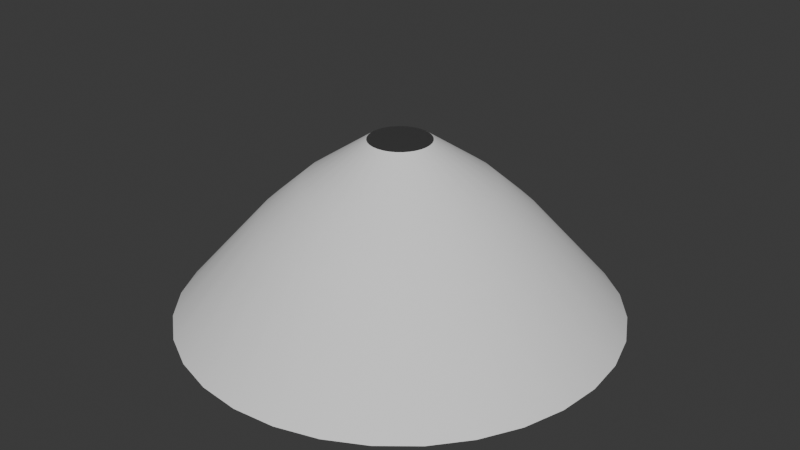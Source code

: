 # Source: clouds_cone.blend  (saved by Blender 4.1.24; exported with 4.5.12 LTS)
import bpy
from mathutils import Matrix  # noqa: F401  (used for matrix-valued properties, if any)

bpy.ops.wm.read_factory_settings(use_empty=True)
scene = bpy.context.scene
scene.name = 'Scene'

# ---- collections
col_collection = bpy.data.collections.new('Collection'); scene.collection.children.link(col_collection)

# ---- world
world_world = bpy.data.worlds.new('World'); scene.world = world_world
world_world.use_nodes = True; world_world.node_tree.nodes.clear()
_N = world_world.node_tree.nodes; _L = world_world.node_tree.links
n0 = _N.new('ShaderNodeOutputWorld'); n0.name = 'World Output'; n0.location = (300, 300)
n1 = _N.new('ShaderNodeBackground'); n1.name = 'Background'; n1.location = (10, 300)
n1.inputs[0].default_value = (0.05088, 0.05088, 0.05088, 1.0)
_L.new(n1.outputs[0], n0.inputs[0])
n0.is_active_output = True
world_world.color = (0.05088, 0.05088, 0.05088)
world_world.use_sun_shadow = False
world_world.sun_shadow_jitter_overblur = 0.0

# ---- meshes
me_cylinder = bpy.data.meshes.new('Cylinder')
me_cylinder.from_pydata([(0.0, 1.5, -1.0), (3.738e-09, 0.21, 1.0), (0.2926, 1.471, -1.0), (0.04097, 0.206, 1.0), (0.574, 1.386, -1.0), (0.08036, 0.194, 1.0), (0.8334, 1.247, -1.0), (0.1167, 0.1746, 1.0), (1.061, 1.061, -1.0), (0.1485, 0.1485, 1.0), (1.247, 0.8334, -1.0), (0.1746, 0.1167, 1.0), (1.386, 0.574, -1.0), (0.194, 0.08036, 1.0), (1.471, 0.2926, -1.0), (0.206, 0.04097, 1.0), (1.5, 0.0, -1.0), (0.21, 9.49e-09, 1.0), (1.471, -0.2926, -1.0), (0.206, -0.04097, 1.0), (1.386, -0.574, -1.0), (0.194, -0.08036, 1.0), (1.247, -0.8334, -1.0), (0.1746, -0.1167, 1.0), (1.061, -1.061, -1.0), (0.1485, -0.1485, 1.0), (0.8334, -1.247, -1.0), (0.1167, -0.1746, 1.0), (0.574, -1.386, -1.0), (0.08036, -0.194, 1.0), (0.2926, -1.471, -1.0), (0.04097, -0.206, 1.0), (0.0, -1.5, -1.0), (3.738e-09, -0.21, 1.0), (-0.2926, -1.471, -1.0), (-0.04097, -0.206, 1.0), (-0.574, -1.386, -1.0), (-0.08036, -0.194, 1.0), (-0.8334, -1.247, -1.0), (-0.1167, -0.1746, 1.0), (-1.061, -1.061, -1.0), (-0.1485, -0.1485, 1.0), (-1.247, -0.8334, -1.0), (-0.1746, -0.1167, 1.0), (-1.386, -0.574, -1.0), (-0.194, -0.08036, 1.0), (-1.471, -0.2926, -1.0), (-0.206, -0.04097, 1.0), (-1.5, 0.0, -1.0), (-0.21, 9.49e-09, 1.0), (-1.471, 0.2926, -1.0), (-0.206, 0.04097, 1.0), (-1.386, 0.574, -1.0), (-0.194, 0.08036, 1.0), (-1.247, 0.8334, -1.0), (-0.1746, 0.1167, 1.0), (-1.061, 1.061, -1.0), (-0.1485, 0.1485, 1.0), (-0.8334, 1.247, -1.0), (-0.1167, 0.1746, 1.0), (-0.574, 1.386, -1.0), (-0.08036, 0.194, 1.0), (-0.2926, 1.471, -1.0), (-0.04097, 0.206, 1.0), (1.97e-09, 0.922, 0.08473), (0.1799, 0.9043, 0.08473), (0.3528, 0.8518, 0.08473), (0.5122, 0.7666, 0.08473), (0.652, 0.652, 0.08473), (0.7666, 0.5122, 0.08473), (0.8518, 0.3528, 0.08473), (0.9043, 0.1799, 0.08473), (0.922, 2.425e-09, 0.08473), (0.9043, -0.1799, 0.08473), (0.8518, -0.3528, 0.08473), (0.7666, -0.5122, 0.08473), (0.652, -0.652, 0.08473), (0.5122, -0.7666, 0.08473), (0.3528, -0.8518, 0.08473), (0.1799, -0.9043, 0.08473), (1.97e-09, -0.922, 0.08473), (-0.1799, -0.9043, 0.08473), (-0.3528, -0.8518, 0.08473), (-0.5122, -0.7666, 0.08473), (-0.652, -0.652, 0.08473), (-0.7666, -0.5122, 0.08473), (-0.8518, -0.3528, 0.08473), (-0.9043, -0.1799, 0.08473), (-0.922, 2.425e-09, 0.08473), (-0.9043, 0.1799, 0.08473), (-0.8518, 0.3528, 0.08473), (-0.7666, 0.5122, 0.08473), (-0.652, 0.652, 0.08473), (-0.5122, 0.7666, 0.08473), (-0.3528, 0.8518, 0.08473), (-0.1799, 0.9043, 0.08473), (5.105e-09, 0.6393, 0.5078), (0.1247, 0.627, 0.5078), (0.2447, 0.5906, 0.5078), (0.3552, 0.5316, 0.5078), (0.4521, 0.4521, 0.5078), (0.5316, 0.3552, 0.5078), (0.5906, 0.2447, 0.5078), (0.627, 0.1247, 0.5078), (0.6393, 3.327e-09, 0.5078), (0.627, -0.1247, 0.5078), (0.5906, -0.2447, 0.5078), (0.5316, -0.3552, 0.5078), (0.4521, -0.4521, 0.5078), (0.3552, -0.5316, 0.5078), (0.2447, -0.5906, 0.5078), (0.1247, -0.627, 0.5078), (5.105e-09, -0.6393, 0.5078), (-0.1247, -0.627, 0.5078), (-0.2447, -0.5906, 0.5078), (-0.3552, -0.5316, 0.5078), (-0.4521, -0.4521, 0.5078), (-0.5316, -0.3552, 0.5078), (-0.5906, -0.2447, 0.5078), (-0.627, -0.1247, 0.5078), (-0.6393, 3.327e-09, 0.5078), (-0.627, 0.1247, 0.5078), (-0.5906, 0.2447, 0.5078), (-0.5316, 0.3552, 0.5078), (-0.4521, 0.4521, 0.5078), (-0.3552, 0.5316, 0.5078), (-0.2447, 0.5906, 0.5078), (-0.1247, 0.627, 0.5078)], [], [(96, 97, 3, 1), (97, 98, 5, 3), (98, 99, 7, 5), (99, 100, 9, 7), (100, 101, 11, 9), (101, 102, 13, 11), (102, 103, 15, 13), (103, 104, 17, 15), (104, 105, 19, 17), (105, 106, 21, 19), (106, 107, 23, 21), (107, 108, 25, 23), (108, 109, 27, 25), (109, 110, 29, 27), (110, 111, 31, 29), (111, 112, 33, 31), (112, 113, 35, 33), (113, 114, 37, 35), (114, 115, 39, 37), (115, 116, 41, 39), (116, 117, 43, 41), (117, 118, 45, 43), (118, 119, 47, 45), (119, 120, 49, 47), (120, 121, 51, 49), (121, 122, 53, 51), (122, 123, 55, 53), (123, 124, 57, 55), (124, 125, 59, 57), (125, 126, 61, 59), (126, 127, 63, 61), (127, 96, 1, 63), (62, 0, 64, 95), (60, 62, 95, 94), (58, 60, 94, 93), (56, 58, 93, 92), (54, 56, 92, 91), (52, 54, 91, 90), (50, 52, 90, 89), (48, 50, 89, 88), (46, 48, 88, 87), (44, 46, 87, 86), (42, 44, 86, 85), (40, 42, 85, 84), (38, 40, 84, 83), (36, 38, 83, 82), (34, 36, 82, 81), (32, 34, 81, 80), (30, 32, 80, 79), (28, 30, 79, 78), (26, 28, 78, 77), (24, 26, 77, 76), (22, 24, 76, 75), (20, 22, 75, 74), (18, 20, 74, 73), (16, 18, 73, 72), (14, 16, 72, 71), (12, 14, 71, 70), (10, 12, 70, 69), (8, 10, 69, 68), (6, 8, 68, 67), (4, 6, 67, 66), (2, 4, 66, 65), (0, 2, 65, 64), (95, 64, 96, 127), (94, 95, 127, 126), (93, 94, 126, 125), (92, 93, 125, 124), (91, 92, 124, 123), (90, 91, 123, 122), (89, 90, 122, 121), (88, 89, 121, 120), (87, 88, 120, 119), (86, 87, 119, 118), (85, 86, 118, 117), (84, 85, 117, 116), (83, 84, 116, 115), (82, 83, 115, 114), (81, 82, 114, 113), (80, 81, 113, 112), (79, 80, 112, 111), (78, 79, 111, 110), (77, 78, 110, 109), (76, 77, 109, 108), (75, 76, 108, 107), (74, 75, 107, 106), (73, 74, 106, 105), (72, 73, 105, 104), (71, 72, 104, 103), (70, 71, 103, 102), (69, 70, 102, 101), (68, 69, 101, 100), (67, 68, 100, 99), (66, 67, 99, 98), (65, 66, 98, 97), (64, 65, 97, 96)])
me_cylinder.polygons.foreach_set('use_smooth', [True] * 96)
_uv = me_cylinder.uv_layers.new(name='UVMap')
_uv.uv.foreach_set('vector', [1.0, 0.875, 0.9688, 0.875, 0.9688, 1.0, 1.0, 1.0, 0.9688, 0.875, 0.9375, 0.875, 0.9375, 1.0, 0.9688, 1.0, 0.9375, 0.875, 0.9062, 0.875, 0.9062, 1.0, 0.9375, 1.0, 0.9062, 0.875, 0.875, 0.875, 0.875, 1.0, 0.9062, 1.0, 0.875, 0.875, 0.8438, 0.875, 0.8438, 1.0, 0.875, 1.0, 0.8438, 0.875, 0.8125, 0.875, 0.8125, 1.0, 0.8438, 1.0, 0.8125, 0.875, 0.7812, 0.875, 0.7812, 1.0, 0.8125, 1.0, 0.7812, 0.875, 0.75, 0.875, 0.75, 1.0, 0.7812, 1.0, 0.75, 0.875, 0.7188, 0.875, 0.7188, 1.0, 0.75, 1.0, 0.7188, 0.875, 0.6875, 0.875, 0.6875, 1.0, 0.7188, 1.0, 0.6875, 0.875, 0.6562, 0.875, 0.6562, 1.0, 0.6875, 1.0, 0.6562, 0.875, 0.625, 0.875, 0.625, 1.0, 0.6562, 1.0, 0.625, 0.875, 0.5938, 0.875, 0.5938, 1.0, 0.625, 1.0, 0.5938, 0.875, 0.5625, 0.875, 0.5625, 1.0, 0.5938, 1.0, 0.5625, 0.875, 0.5312, 0.875, 0.5312, 1.0, 0.5625, 1.0, 0.5312, 0.875, 0.5, 0.875, 0.5, 1.0, 0.5312, 1.0, 0.5, 0.875, 0.4688, 0.875, 0.4688, 1.0, 0.5, 1.0, 0.4688, 0.875, 0.4375, 0.875, 0.4375, 1.0, 0.4688, 1.0, 0.4375, 0.875, 0.4062, 0.875, 0.4062, 1.0, 0.4375, 1.0, 0.4062, 0.875, 0.375, 0.875, 0.375, 1.0, 0.4062, 1.0, 0.375, 0.875, 0.3438, 0.875, 0.3438, 1.0, 0.375, 1.0, 0.3438, 0.875, 0.3125, 0.875, 0.3125, 1.0, 0.3438, 1.0, 0.3125, 0.875, 0.2812, 0.875, 0.2812, 1.0, 0.3125, 1.0, 0.2812, 0.875, 0.25, 0.875, 0.25, 1.0, 0.2812, 1.0, 0.25, 0.875, 0.2188, 0.875, 0.2188, 1.0, 0.25, 1.0, 0.2188, 0.875, 0.1875, 0.875, 0.1875, 1.0, 0.2188, 1.0, 0.1875, 0.875, 0.1562, 0.875, 0.1562, 1.0, 0.1875, 1.0, 0.1562, 0.875, 0.125, 0.875, 0.125, 1.0, 0.1562, 1.0, 0.125, 0.875, 0.09375, 0.875, 0.09375, 1.0, 0.125, 1.0, 0.09375, 0.875, 0.0625, 0.875, 0.0625, 1.0, 0.09375, 1.0, 0.0625, 0.875, 0.03125, 0.875, 0.03125, 1.0, 0.0625, 1.0, 0.03125, 0.875, 0.0, 0.875, 0.0, 1.0, 0.03125, 1.0, 0.03125, 0.5, 0.0, 0.5, 0.0, 0.75, 0.03125, 0.75, 0.0625, 0.5, 0.03125, 0.5, 0.03125, 0.75, 0.0625, 0.75, 0.09375, 0.5, 0.0625, 0.5, 0.0625, 0.75, 0.09375, 0.75, 0.125, 0.5, 0.09375, 0.5, 0.09375, 0.75, 0.125, 0.75, 0.1562, 0.5, 0.125, 0.5, 0.125, 0.75, 0.1562, 0.75, 0.1875, 0.5, 0.1562, 0.5, 0.1562, 0.75, 0.1875, 0.75, 0.2188, 0.5, 0.1875, 0.5, 0.1875, 0.75, 0.2188, 0.75, 0.25, 0.5, 0.2188, 0.5, 0.2188, 0.75, 0.25, 0.75, 0.2812, 0.5, 0.25, 0.5, 0.25, 0.75, 0.2812, 0.75, 0.3125, 0.5, 0.2812, 0.5, 0.2812, 0.75, 0.3125, 0.75, 0.3438, 0.5, 0.3125, 0.5, 0.3125, 0.75, 0.3438, 0.75, 0.375, 0.5, 0.3438, 0.5, 0.3438, 0.75, 0.375, 0.75, 0.4062, 0.5, 0.375, 0.5, 0.375, 0.75, 0.4062, 0.75, 0.4375, 0.5, 0.4062, 0.5, 0.4062, 0.75, 0.4375, 0.75, 0.4688, 0.5, 0.4375, 0.5, 0.4375, 0.75, 0.4688, 0.75, 0.5, 0.5, 0.4688, 0.5, 0.4688, 0.75, 0.5, 0.75, 0.5312, 0.5, 0.5, 0.5, 0.5, 0.75, 0.5312, 0.75, 0.5625, 0.5, 0.5312, 0.5, 0.5312, 0.75, 0.5625, 0.75, 0.5938, 0.5, 0.5625, 0.5, 0.5625, 0.75, 0.5938, 0.75, 0.625, 0.5, 0.5938, 0.5, 0.5938, 0.75, 0.625, 0.75, 0.6562, 0.5, 0.625, 0.5, 0.625, 0.75, 0.6562, 0.75, 0.6875, 0.5, 0.6562, 0.5, 0.6562, 0.75, 0.6875, 0.75, 0.7188, 0.5, 0.6875, 0.5, 0.6875, 0.75, 0.7188, 0.75, 0.75, 0.5, 0.7188, 0.5, 0.7188, 0.75, 0.75, 0.75, 0.7812, 0.5, 0.75, 0.5, 0.75, 0.75, 0.7812, 0.75, 0.8125, 0.5, 0.7812, 0.5, 0.7812, 0.75, 0.8125, 0.75, 0.8438, 0.5, 0.8125, 0.5, 0.8125, 0.75, 0.8438, 0.75, 0.875, 0.5, 0.8438, 0.5, 0.8438, 0.75, 0.875, 0.75, 0.9062, 0.5, 0.875, 0.5, 0.875, 0.75, 0.9062, 0.75, 0.9375, 0.5, 0.9062, 0.5, 0.9062, 0.75, 0.9375, 0.75, 0.9688, 0.5, 0.9375, 0.5, 0.9375, 0.75, 0.9688, 0.75, 1.0, 0.5, 0.9688, 0.5, 0.9688, 0.75, 1.0, 0.75, 0.03125, 0.75, 0.0, 0.75, 0.0, 0.875, 0.03125, 0.875, 0.0625, 0.75, 0.03125, 0.75, 0.03125, 0.875, 0.0625, 0.875, 0.09375, 0.75, 0.0625, 0.75, 0.0625, 0.875, 0.09375, 0.875, 0.125, 0.75, 0.09375, 0.75, 0.09375, 0.875, 0.125, 0.875, 0.1562, 0.75, 0.125, 0.75, 0.125, 0.875, 0.1562, 0.875, 0.1875, 0.75, 0.1562, 0.75, 0.1562, 0.875, 0.1875, 0.875, 0.2188, 0.75, 0.1875, 0.75, 0.1875, 0.875, 0.2188, 0.875, 0.25, 0.75, 0.2188, 0.75, 0.2188, 0.875, 0.25, 0.875, 0.2812, 0.75, 0.25, 0.75, 0.25, 0.875, 0.2812, 0.875, 0.3125, 0.75, 0.2812, 0.75, 0.2812, 0.875, 0.3125, 0.875, 0.3438, 0.75, 0.3125, 0.75, 0.3125, 0.875, 0.3438, 0.875, 0.375, 0.75, 0.3438, 0.75, 0.3438, 0.875, 0.375, 0.875, 0.4062, 0.75, 0.375, 0.75, 0.375, 0.875, 0.4062, 0.875, 0.4375, 0.75, 0.4062, 0.75, 0.4062, 0.875, 0.4375, 0.875, 0.4688, 0.75, 0.4375, 0.75, 0.4375, 0.875, 0.4688, 0.875, 0.5, 0.75, 0.4688, 0.75, 0.4688, 0.875, 0.5, 0.875, 0.5312, 0.75, 0.5, 0.75, 0.5, 0.875, 0.5312, 0.875, 0.5625, 0.75, 0.5312, 0.75, 0.5312, 0.875, 0.5625, 0.875, 0.5938, 0.75, 0.5625, 0.75, 0.5625, 0.875, 0.5938, 0.875, 0.625, 0.75, 0.5938, 0.75, 0.5938, 0.875, 0.625, 0.875, 0.6562, 0.75, 0.625, 0.75, 0.625, 0.875, 0.6562, 0.875, 0.6875, 0.75, 0.6562, 0.75, 0.6562, 0.875, 0.6875, 0.875, 0.7188, 0.75, 0.6875, 0.75, 0.6875, 0.875, 0.7188, 0.875, 0.75, 0.75, 0.7188, 0.75, 0.7188, 0.875, 0.75, 0.875, 0.7812, 0.75, 0.75, 0.75, 0.75, 0.875, 0.7812, 0.875, 0.8125, 0.75, 0.7812, 0.75, 0.7812, 0.875, 0.8125, 0.875, 0.8438, 0.75, 0.8125, 0.75, 0.8125, 0.875, 0.8438, 0.875, 0.875, 0.75, 0.8438, 0.75, 0.8438, 0.875, 0.875, 0.875, 0.9062, 0.75, 0.875, 0.75, 0.875, 0.875, 0.9062, 0.875, 0.9375, 0.75, 0.9062, 0.75, 0.9062, 0.875, 0.9375, 0.875, 0.9688, 0.75, 0.9375, 0.75, 0.9375, 0.875, 0.9688, 0.875, 1.0, 0.75, 0.9688, 0.75, 0.9688, 0.875, 1.0, 0.875])
me_cylinder.update()

# ---- objects
ob_cylinder = bpy.data.objects.new('Cylinder', me_cylinder)

# ---- transforms, parenting, visibility, modifiers, constraints
ob_cylinder.location = (0.0, 0.0, 0.0)
ob_cylinder.scale = (100.0, 100.0, 60.0)

# ---- collection membership
col_collection.objects.link(ob_cylinder)

# ---- scene / render settings (as saved in the file)
scene.frame_start = 1; scene.frame_end = 250; scene.frame_set(1)
scene.render.engine = 'BLENDER_EEVEE_NEXT'
scene.cycles.sampling_pattern = 'TABULATED_SOBOL'
scene.eevee.ray_tracing_options.trace_max_roughness = 0.0
bpy.context.view_layer.update()

# ---- added for rendering (the .blend has no active camera and no usable light): camera, sun
cam_auto = bpy.data.cameras.new('AutoCamera')
cam_auto.lens = 50.0
cam_auto.sensor_width = 36.0
cam_auto.clip_end = 7159.3
ob_auto_camera = bpy.data.objects.new('AutoCamera', cam_auto)
scene.collection.objects.link(ob_auto_camera)
ob_auto_camera.location = (407.939, -489.527, 326.351)
ob_auto_camera.rotation_euler = (1.09748, -7.21219e-08, 0.694738)
scene.camera = ob_auto_camera
light_auto_sun = bpy.data.lights.new('AutoSun', 'SUN')
light_auto_sun.energy = 3.0
light_auto_sun.angle = 0.0523599
ob_auto_sun = bpy.data.objects.new('AutoSun', light_auto_sun)
scene.collection.objects.link(ob_auto_sun)
ob_auto_sun.rotation_euler = (0.872665, 0.174533, 0.523599)
bpy.context.view_layer.update()
